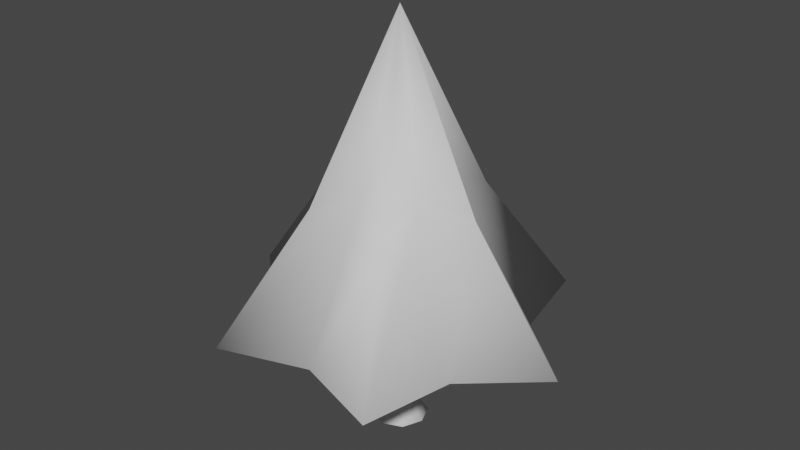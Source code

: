 # Source: Tree1.blend  (saved by Blender 2.80.75; exported with 4.5.12 LTS)
import bpy
from mathutils import Matrix  # noqa: F401  (used for matrix-valued properties, if any)

bpy.ops.wm.read_factory_settings(use_empty=True)
scene = bpy.context.scene
scene.name = 'Scene'

# ---- collections
col_collection = bpy.data.collections.new('Collection'); scene.collection.children.link(col_collection)

# ---- world
world_world = bpy.data.worlds.new('World'); scene.world = world_world
world_world.use_nodes = True; world_world.node_tree.nodes.clear()
_N = world_world.node_tree.nodes; _L = world_world.node_tree.links
n0 = _N.new('ShaderNodeOutputWorld'); n0.name = 'World Output'; n0.location = (300, 300)
n1 = _N.new('ShaderNodeBackground'); n1.name = 'Background'; n1.location = (10, 300)
n1.inputs[0].default_value = (0.05088, 0.05088, 0.05088, 1.0)
_L.new(n1.outputs[0], n0.inputs[0])
n0.is_active_output = True
world_world.color = (0.05088, 0.05088, 0.05088)
world_world.use_sun_shadow = False
world_world.sun_shadow_jitter_overblur = 0.0

# ---- meshes
me_cone_001 = bpy.data.meshes.new('Cone.001')
me_cone_001.from_pydata([(-9.537e-09, 0.28, -0.2), (0.24, 0.4157, -0.3), (0.2425, 0.14, -0.2), (0.48, -1.092e-07, -0.3), (0.2425, -0.14, -0.2), (0.24, -0.4157, -0.3), (0.0, 0.0, 0.7), (3.274e-08, -0.28, -0.2), (-0.24, -0.4157, -0.3), (-0.2425, -0.14, -0.2), (-0.48, -3.114e-07, -0.3), (-0.2425, 0.14, -0.2), (-0.24, 0.4157, -0.3), (1.731e-08, 0.7, -1.0), (0.5, 0.866, -1.0), (0.6062, 0.35, -1.0), (1.0, -4.371e-08, -1.0), (0.6062, -0.35, -1.0), (0.5, -0.866, -1.0), (1.23e-07, -0.7, -1.0), (-0.5, -0.866, -1.0), (-0.6062, -0.35, -1.0), (-1.0, -4.649e-07, -1.0), (-0.6062, 0.35, -1.0), (-0.5, 0.866, -1.0)], [], [(0, 6, 1), (1, 6, 2), (2, 6, 3), (3, 6, 4), (4, 6, 5), (5, 6, 7), (7, 6, 8), (8, 6, 9), (9, 6, 10), (10, 6, 11), (11, 6, 12), (12, 6, 0), (3, 4, 17, 16), (13, 14, 15, 16, 17, 18, 19, 20, 21, 22, 23, 24), (7, 8, 20, 19), (9, 10, 22, 21), (11, 12, 24, 23), (2, 3, 16, 15), (5, 7, 19, 18), (4, 5, 18, 17), (8, 9, 21, 20), (12, 0, 13, 24), (10, 11, 23, 22), (1, 2, 15, 14), (0, 1, 14, 13)])
me_cone_001.polygons.foreach_set('use_smooth', [True] * 25)
_uv = me_cone_001.uv_layers.new(name='UVMap')
_uv.uv.foreach_set('vector', [0.25, 0.49, 0.25, 0.25, 0.37, 0.4578, 0.37, 0.4578, 0.25, 0.25, 0.4578, 0.37, 0.4578, 0.37, 0.25, 0.25, 0.49, 0.25, 0.49, 0.25, 0.25, 0.25, 0.4578, 0.13, 0.4578, 0.13, 0.25, 0.25, 0.37, 0.04215, 0.37, 0.04215, 0.25, 0.25, 0.25, 0.01, 0.25, 0.01, 0.25, 0.25, 0.13, 0.04215, 0.13, 0.04215, 0.25, 0.25, 0.04215, 0.13, 0.04215, 0.13, 0.25, 0.25, 0.01, 0.25, 0.01, 0.25, 0.25, 0.25, 0.04215, 0.37, 0.04215, 0.37, 0.25, 0.25, 0.13, 0.4578, 0.13, 0.4578, 0.25, 0.25, 0.25, 0.49, 0.49, 0.25, 0.4578, 0.13, 0.4578, 0.13, 0.49, 0.25, 0.75, 0.49, 0.87, 0.4578, 0.9578, 0.37, 0.99, 0.25, 0.9578, 0.13, 0.87, 0.04215, 0.75, 0.01, 0.63, 0.04215, 0.5422, 0.13, 0.51, 0.25, 0.5422, 0.37, 0.63, 0.4578, 0.25, 0.01, 0.13, 0.04215, 0.13, 0.04215, 0.25, 0.01, 0.04215, 0.13, 0.01, 0.25, 0.01, 0.25, 0.04215, 0.13, 0.04215, 0.37, 0.13, 0.4578, 0.13, 0.4578, 0.04215, 0.37, 0.4578, 0.37, 0.49, 0.25, 0.49, 0.25, 0.4578, 0.37, 0.37, 0.04215, 0.25, 0.01, 0.25, 0.01, 0.37, 0.04215, 0.4578, 0.13, 0.37, 0.04215, 0.37, 0.04215, 0.4578, 0.13, 0.13, 0.04215, 0.04215, 0.13, 0.04215, 0.13, 0.13, 0.04215, 0.13, 0.4578, 0.25, 0.49, 0.25, 0.49, 0.13, 0.4578, 0.01, 0.25, 0.04215, 0.37, 0.04215, 0.37, 0.01, 0.25, 0.37, 0.4578, 0.4578, 0.37, 0.4578, 0.37, 0.37, 0.4578, 0.25, 0.49, 0.37, 0.4578, 0.37, 0.4578, 0.25, 0.49])
me_cone_001.use_remesh_fix_poles = True
me_cone_001.use_remesh_preserve_attributes = False
me_cone_001.use_mirror_vertex_groups = False
me_cone_001.update()
me_cylinder = bpy.data.meshes.new('Cylinder')
me_cylinder.from_pydata([(-2.794e-08, 0.5, -1.0), (5.179e-09, 1.415, 1.049), (0.3536, 0.3536, -1.0), (1.001, 1.001, 1.049), (0.5, -2.186e-08, -1.0), (1.415, -6.445e-08, 1.049), (0.3536, -0.3536, -1.0), (1.001, -1.001, 1.049), (-7.165e-08, -0.5, -1.0), (-1.185e-07, -1.415, 1.049), (-0.3536, -0.3536, -1.0), (-1.001, -1.001, 1.049), (-0.5, 5.962e-09, -1.0), (-1.415, 1.429e-08, 1.049), (-0.3536, 0.3536, -1.0), (-1.001, 1.001, 1.049), (-1.646e-08, 0.7989, 0.7144), (0.5649, 0.5649, 0.7144), (0.7989, -3.28e-08, 0.7144), (0.5649, -0.5649, 0.7144), (-8.63e-08, -0.7989, 0.7144), (-0.5649, -0.5649, 0.7144), (-0.7989, 1.164e-08, 0.7144), (-0.5649, 0.5649, 0.7144)], [], [(16, 1, 3, 17), (17, 3, 5, 18), (18, 5, 7, 19), (19, 7, 9, 20), (20, 9, 11, 21), (21, 11, 13, 22), (3, 1, 15, 13, 11, 9, 7, 5), (22, 13, 15, 23), (23, 15, 1, 16), (0, 2, 4, 6, 8, 10, 12, 14), (14, 23, 16, 0), (12, 22, 23, 14), (10, 21, 22, 12), (8, 20, 21, 10), (6, 19, 20, 8), (4, 18, 19, 6), (2, 17, 18, 4), (0, 16, 17, 2)])
me_cylinder.polygons.foreach_set('use_smooth', [True] * 18)
_uv = me_cylinder.uv_layers.new(name='UVMap')
_uv.uv.foreach_set('vector', [1.0, 0.9409, 1.0, 1.0, 0.875, 1.0, 0.875, 0.9409, 0.875, 0.9409, 0.875, 1.0, 0.75, 1.0, 0.75, 0.9409, 0.75, 0.9409, 0.75, 1.0, 0.625, 1.0, 0.625, 0.9409, 0.625, 0.9409, 0.625, 1.0, 0.5, 1.0, 0.5, 0.9409, 0.5, 0.9409, 0.5, 1.0, 0.375, 1.0, 0.375, 0.9409, 0.375, 0.9409, 0.375, 1.0, 0.25, 1.0, 0.25, 0.9409, 0.4197, 0.4197, 0.25, 0.49, 0.08029, 0.4197, 0.01, 0.25, 0.08029, 0.08029, 0.25, 0.01, 0.4197, 0.08029, 0.49, 0.25, 0.25, 0.9409, 0.25, 1.0, 0.125, 1.0, 0.125, 0.9409, 0.125, 0.9409, 0.125, 1.0, 0.0, 1.0, 0.0, 0.9409, 0.75, 0.49, 0.9197, 0.4197, 0.99, 0.25, 0.9197, 0.08029, 0.75, 0.01, 0.5803, 0.08029, 0.51, 0.25, 0.5803, 0.4197, 0.125, 0.5, 0.125, 0.9409, 0.0, 0.9409, 0.0, 0.5, 0.25, 0.5, 0.25, 0.9409, 0.125, 0.9409, 0.125, 0.5, 0.375, 0.5, 0.375, 0.9409, 0.25, 0.9409, 0.25, 0.5, 0.5, 0.5, 0.5, 0.9409, 0.375, 0.9409, 0.375, 0.5, 0.625, 0.5, 0.625, 0.9409, 0.5, 0.9409, 0.5, 0.5, 0.75, 0.5, 0.75, 0.9409, 0.625, 0.9409, 0.625, 0.5, 0.875, 0.5, 0.875, 0.9409, 0.75, 0.9409, 0.75, 0.5, 1.0, 0.5, 1.0, 0.9409, 0.875, 0.9409, 0.875, 0.5])
me_cylinder.use_remesh_fix_poles = True
me_cylinder.use_remesh_preserve_attributes = False
me_cylinder.use_mirror_vertex_groups = False
me_cylinder.update()

# ---- objects
ob_cone = bpy.data.objects.new('Cone', me_cone_001)
ob_cylinder = bpy.data.objects.new('Cylinder', me_cylinder)

# ---- transforms, parenting, visibility, modifiers, constraints
ob_cone.location = (0.0, 0.0, 0.195)
ob_cone.scale = (1.3, 1.3, 1.3)
ob_cone.lineart.crease_threshold = 0.0
ob_cylinder.location = (0.0, 0.0, -1.495)
ob_cylinder.scale = (0.1456, 0.1456, -0.4222)
ob_cylinder.lineart.crease_threshold = 0.0

# ---- collection membership
col_collection.objects.link(ob_cone)
col_collection.objects.link(ob_cylinder)

# ---- scene / render settings (as saved in the file)
scene.frame_start = 1; scene.frame_end = 250; scene.frame_set(1)
scene.render.engine = 'BLENDER_EEVEE_NEXT'
scene.cycles.use_denoising = False
scene.cycles.samples = 128
scene.cycles.sampling_pattern = 'TABULATED_SOBOL'
scene.cycles.use_adaptive_sampling = False
scene.cycles.use_light_tree = False
scene.view_settings.view_transform = 'Filmic'
bpy.context.view_layer.update()

# ---- added for rendering (the .blend has no active camera and no usable light): camera, sun
cam_auto = bpy.data.cameras.new('AutoCamera')
cam_auto.lens = 50.0
cam_auto.sensor_width = 36.0
cam_auto.clip_end = 1000.0
ob_auto_camera = bpy.data.objects.new('AutoCamera', cam_auto)
scene.collection.objects.link(ob_auto_camera)
ob_auto_camera.location = (4.24895, -5.09875, 2.98268)
ob_auto_camera.rotation_euler = (1.09748, -7.21219e-08, 0.694738)
scene.camera = ob_auto_camera
light_auto_sun = bpy.data.lights.new('AutoSun', 'SUN')
light_auto_sun.energy = 3.0
light_auto_sun.angle = 0.0523599
ob_auto_sun = bpy.data.objects.new('AutoSun', light_auto_sun)
scene.collection.objects.link(ob_auto_sun)
ob_auto_sun.rotation_euler = (0.872665, 0.174533, 0.523599)
bpy.context.view_layer.update()
